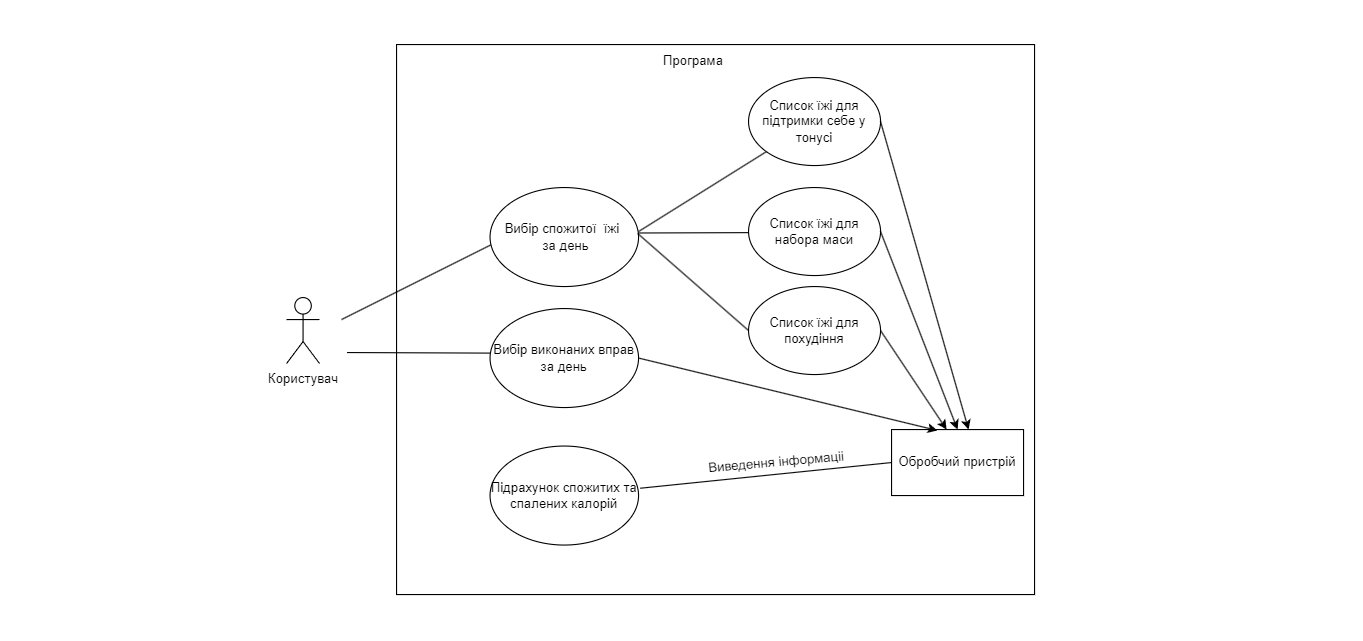

The diagram above was exported from draw.io. Its source (the exported page's mxGraphModel, read from the mxfile embedded in the PNG):
<mxGraphModel dx="1422" dy="762" grid="1" gridSize="10" guides="1" tooltips="1" connect="1" arrows="1" fold="1" page="1" pageScale="1" pageWidth="413" pageHeight="291" background="none" math="0" shadow="0">
  <root>
    <mxCell id="0" />
    <mxCell id="1" parent="0" />
    <mxCell id="uKaX9AoH4lyJbLA_8FT2-75" value="" style="rounded=0;whiteSpace=wrap;html=1;fillColor=none;gradientColor=none;" vertex="1" parent="1">
      <mxGeometry x="360" y="40" width="580" height="500" as="geometry" />
    </mxCell>
    <mxCell id="uKaX9AoH4lyJbLA_8FT2-41" value="Користувач" style="shape=umlActor;verticalLabelPosition=bottom;verticalAlign=top;html=1;outlineConnect=0;" vertex="1" parent="1">
      <mxGeometry x="260" y="270" width="30" height="60" as="geometry" />
    </mxCell>
    <mxCell id="uKaX9AoH4lyJbLA_8FT2-43" value="" style="endArrow=none;html=1;rounded=0;" edge="1" parent="1">
      <mxGeometry width="50" height="50" relative="1" as="geometry">
        <mxPoint x="310" y="290" as="sourcePoint" />
        <mxPoint x="450" y="220" as="targetPoint" />
      </mxGeometry>
    </mxCell>
    <mxCell id="uKaX9AoH4lyJbLA_8FT2-44" value="" style="endArrow=none;html=1;rounded=0;" edge="1" parent="1">
      <mxGeometry width="50" height="50" relative="1" as="geometry">
        <mxPoint x="315" y="320" as="sourcePoint" />
        <mxPoint x="445" y="320.5" as="targetPoint" />
      </mxGeometry>
    </mxCell>
    <mxCell id="uKaX9AoH4lyJbLA_8FT2-45" value="" style="endArrow=none;html=1;rounded=0;entryX=0;entryY=0.5;entryDx=0;entryDy=0;exitX=1.012;exitY=0.426;exitDx=0;exitDy=0;exitPerimeter=0;" edge="1" parent="1" source="uKaX9AoH4lyJbLA_8FT2-49" target="uKaX9AoH4lyJbLA_8FT2-68">
      <mxGeometry width="50" height="50" relative="1" as="geometry">
        <mxPoint x="663" y="375" as="sourcePoint" />
        <mxPoint x="800" y="465" as="targetPoint" />
      </mxGeometry>
    </mxCell>
    <mxCell id="uKaX9AoH4lyJbLA_8FT2-46" value="Вибір спожитої&amp;nbsp;&amp;nbsp;їжі&amp;nbsp;&lt;br&gt;&amp;nbsp;за день" style="ellipse;whiteSpace=wrap;html=1;" vertex="1" parent="1">
      <mxGeometry x="445" y="170" width="135" height="90" as="geometry" />
    </mxCell>
    <mxCell id="uKaX9AoH4lyJbLA_8FT2-47" value="Вибір виконаних вправ за день" style="ellipse;whiteSpace=wrap;html=1;" vertex="1" parent="1">
      <mxGeometry x="445" y="280" width="135" height="90" as="geometry" />
    </mxCell>
    <mxCell id="uKaX9AoH4lyJbLA_8FT2-49" value="Підрахунок спожитих та спалених калорій" style="ellipse;whiteSpace=wrap;html=1;" vertex="1" parent="1">
      <mxGeometry x="445" y="405" width="135" height="90" as="geometry" />
    </mxCell>
    <mxCell id="uKaX9AoH4lyJbLA_8FT2-62" value="" style="endArrow=none;html=1;rounded=0;" edge="1" parent="1" target="uKaX9AoH4lyJbLA_8FT2-65">
      <mxGeometry width="50" height="50" relative="1" as="geometry">
        <mxPoint x="580" y="210" as="sourcePoint" />
        <mxPoint x="680" y="170" as="targetPoint" />
      </mxGeometry>
    </mxCell>
    <mxCell id="uKaX9AoH4lyJbLA_8FT2-63" value="" style="endArrow=none;html=1;rounded=0;exitX=1.001;exitY=0.459;exitDx=0;exitDy=0;exitPerimeter=0;" edge="1" parent="1" source="uKaX9AoH4lyJbLA_8FT2-46">
      <mxGeometry width="50" height="50" relative="1" as="geometry">
        <mxPoint x="600" y="250" as="sourcePoint" />
        <mxPoint x="680" y="211" as="targetPoint" />
      </mxGeometry>
    </mxCell>
    <mxCell id="uKaX9AoH4lyJbLA_8FT2-64" value="" style="endArrow=none;html=1;rounded=0;exitX=0.994;exitY=0.464;exitDx=0;exitDy=0;exitPerimeter=0;entryX=0;entryY=0.5;entryDx=0;entryDy=0;" edge="1" parent="1" source="uKaX9AoH4lyJbLA_8FT2-46" target="uKaX9AoH4lyJbLA_8FT2-67">
      <mxGeometry width="50" height="50" relative="1" as="geometry">
        <mxPoint x="585" y="280" as="sourcePoint" />
        <mxPoint x="670" y="300" as="targetPoint" />
      </mxGeometry>
    </mxCell>
    <mxCell id="uKaX9AoH4lyJbLA_8FT2-65" value="Список їжі для підтримки себе у тонусі" style="ellipse;whiteSpace=wrap;html=1;" vertex="1" parent="1">
      <mxGeometry x="680" y="70" width="120" height="80" as="geometry" />
    </mxCell>
    <mxCell id="uKaX9AoH4lyJbLA_8FT2-66" value="Список їжі для набора маси" style="ellipse;whiteSpace=wrap;html=1;" vertex="1" parent="1">
      <mxGeometry x="680" y="170" width="120" height="80" as="geometry" />
    </mxCell>
    <mxCell id="uKaX9AoH4lyJbLA_8FT2-67" value="Список їжі для похудіння" style="ellipse;whiteSpace=wrap;html=1;" vertex="1" parent="1">
      <mxGeometry x="680" y="260" width="120" height="80" as="geometry" />
    </mxCell>
    <mxCell id="uKaX9AoH4lyJbLA_8FT2-68" value="Обробчий пристрій" style="rounded=0;whiteSpace=wrap;html=1;" vertex="1" parent="1">
      <mxGeometry x="810" y="390" width="120" height="60" as="geometry" />
    </mxCell>
    <mxCell id="uKaX9AoH4lyJbLA_8FT2-69" value="Виведення інформаціі" style="text;html=1;align=center;verticalAlign=middle;resizable=0;points=[];autosize=1;strokeColor=none;fillColor=none;rotation=-5;" vertex="1" parent="1">
      <mxGeometry x="630" y="405" width="150" height="30" as="geometry" />
    </mxCell>
    <mxCell id="uKaX9AoH4lyJbLA_8FT2-73" value="Програма" style="text;html=1;strokeColor=none;fillColor=none;align=center;verticalAlign=middle;whiteSpace=wrap;rounded=0;" vertex="1" parent="1">
      <mxGeometry x="600" y="40" width="60" height="30" as="geometry" />
    </mxCell>
    <mxCell id="uKaX9AoH4lyJbLA_8FT2-77" value="" style="endArrow=classic;html=1;rounded=0;entryX=0.347;entryY=0.014;entryDx=0;entryDy=0;exitX=1;exitY=0.5;exitDx=0;exitDy=0;entryPerimeter=0;" edge="1" parent="1" source="uKaX9AoH4lyJbLA_8FT2-47" target="uKaX9AoH4lyJbLA_8FT2-68">
      <mxGeometry width="50" height="50" relative="1" as="geometry">
        <mxPoint x="620" y="380" as="sourcePoint" />
        <mxPoint x="670" y="330" as="targetPoint" />
      </mxGeometry>
    </mxCell>
    <mxCell id="uKaX9AoH4lyJbLA_8FT2-78" value="" style="endArrow=classic;html=1;rounded=0;" edge="1" parent="1">
      <mxGeometry width="50" height="50" relative="1" as="geometry">
        <mxPoint x="800" y="210" as="sourcePoint" />
        <mxPoint x="870" y="390" as="targetPoint" />
      </mxGeometry>
    </mxCell>
    <mxCell id="uKaX9AoH4lyJbLA_8FT2-79" value="" style="endArrow=classic;html=1;rounded=0;exitX=1;exitY=0.5;exitDx=0;exitDy=0;" edge="1" parent="1" source="uKaX9AoH4lyJbLA_8FT2-65">
      <mxGeometry width="50" height="50" relative="1" as="geometry">
        <mxPoint x="1020" y="360" as="sourcePoint" />
        <mxPoint x="880" y="390" as="targetPoint" />
      </mxGeometry>
    </mxCell>
    <mxCell id="uKaX9AoH4lyJbLA_8FT2-80" value="" style="endArrow=classic;html=1;rounded=0;exitX=1;exitY=0.5;exitDx=0;exitDy=0;entryX=0.417;entryY=0;entryDx=0;entryDy=0;entryPerimeter=0;" edge="1" parent="1" source="uKaX9AoH4lyJbLA_8FT2-67" target="uKaX9AoH4lyJbLA_8FT2-68">
      <mxGeometry width="50" height="50" relative="1" as="geometry">
        <mxPoint x="1020" y="360" as="sourcePoint" />
        <mxPoint x="880" y="390" as="targetPoint" />
      </mxGeometry>
    </mxCell>
  </root>
</mxGraphModel>